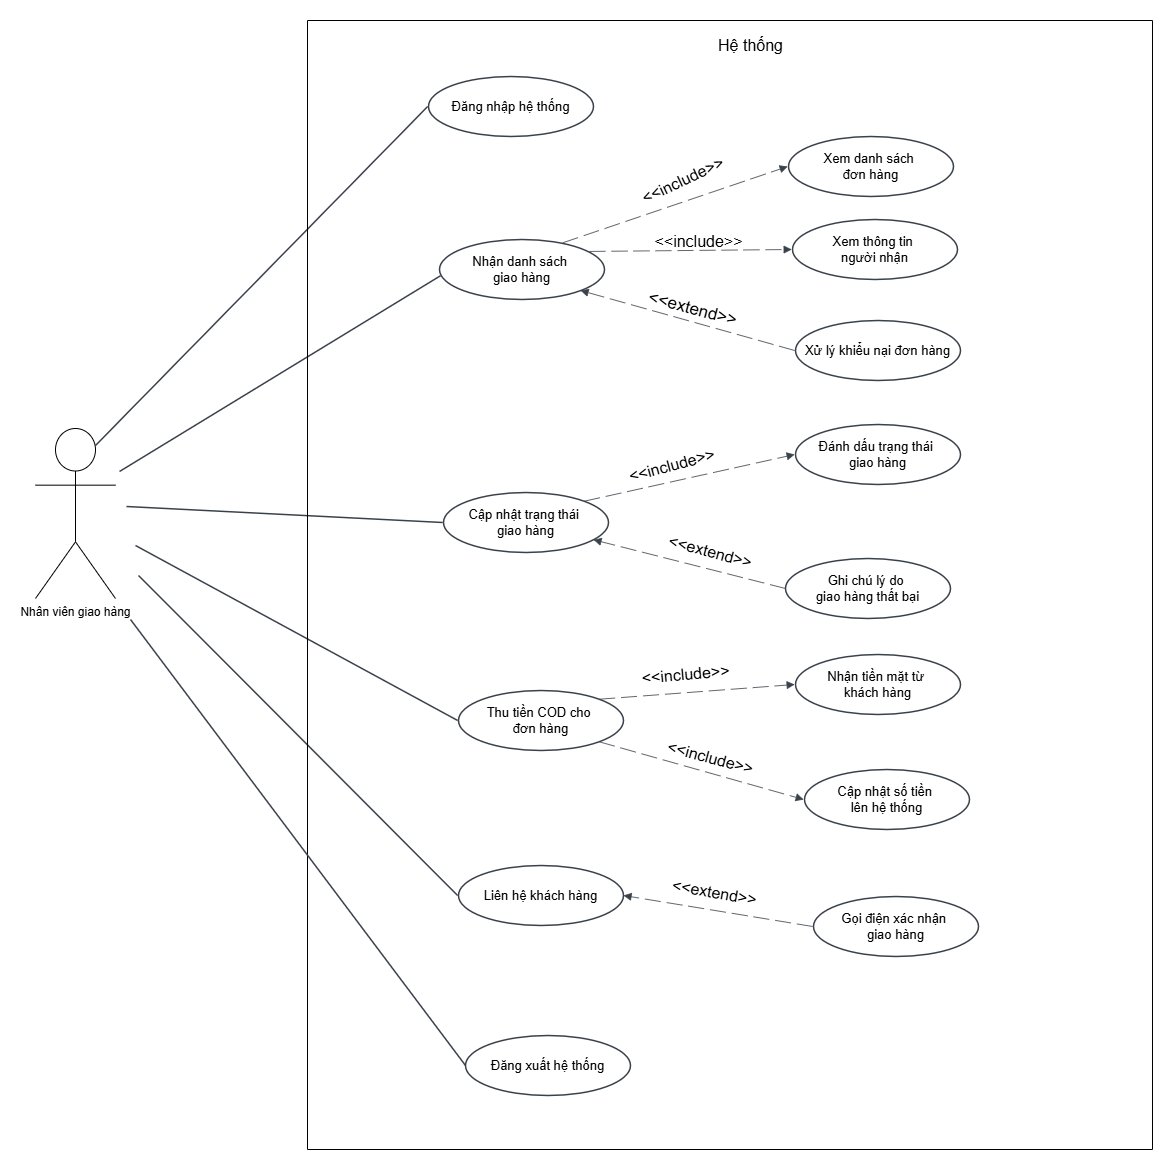

The diagram above was exported from draw.io. Its source (the exported page's mxGraphModel, read from the mxfile embedded in the PNG):
<mxGraphModel dx="3002" dy="2816" grid="0" gridSize="10" guides="1" tooltips="1" connect="1" arrows="1" fold="1" page="0" pageScale="1" pageWidth="827" pageHeight="1169" math="0" shadow="0">
  <root>
    <mxCell id="0" />
    <mxCell id="1" parent="0" />
    <mxCell id="a3XKNpZCZQK3kQ-N_RSU-1" value="Đăng nhập hệ thống" style="html=1;overflow=block;blockSpacing=1;whiteSpace=wrap;ellipse;fontSize=13;spacing=3.8;strokeColor=#3a414a;strokeOpacity=100;fillOpacity=100;rounded=1;absoluteArcSize=1;arcSize=9;fillColor=#ffffff;strokeWidth=1.5;lucidId=zR25yGyElFEF;" vertex="1" parent="1">
      <mxGeometry x="-1020" y="-840" width="165" height="60" as="geometry" />
    </mxCell>
    <mxCell id="a3XKNpZCZQK3kQ-N_RSU-5" value="" style="html=1;jettySize=18;whiteSpace=wrap;fontSize=13;strokeColor=#3a414a;strokeOpacity=100;strokeWidth=1.5;rounded=0;startArrow=none;endArrow=none;entryX=-0.005;entryY=0.5;entryPerimeter=0;lucidId=IU25r~5gGVVV;exitX=0.75;exitY=0.1;exitDx=0;exitDy=0;exitPerimeter=0;" edge="1" parent="1" target="a3XKNpZCZQK3kQ-N_RSU-1" source="a3XKNpZCZQK3kQ-N_RSU-43">
      <mxGeometry width="100" height="100" relative="1" as="geometry">
        <Array as="points" />
        <mxPoint x="-1290" y="-330" as="sourcePoint" />
      </mxGeometry>
    </mxCell>
    <mxCell id="a3XKNpZCZQK3kQ-N_RSU-6" value="" style="html=1;jettySize=18;whiteSpace=wrap;fontSize=13;strokeColor=#3a414a;strokeOpacity=100;strokeWidth=1.5;rounded=0;startArrow=none;endArrow=none;entryX=0.006;entryY=0.604;entryPerimeter=0;lucidId=jV25fEZYNmAT;" edge="1" parent="1" target="a3XKNpZCZQK3kQ-N_RSU-2">
      <mxGeometry width="100" height="100" relative="1" as="geometry">
        <Array as="points" />
        <mxPoint x="-1329" y="-445" as="sourcePoint" />
      </mxGeometry>
    </mxCell>
    <mxCell id="a3XKNpZCZQK3kQ-N_RSU-7" value="" style="html=1;jettySize=18;whiteSpace=wrap;fontSize=13;strokeColor=#3a414a;strokeOpacity=100;strokeWidth=1.5;rounded=0;startArrow=none;endArrow=none;entryX=-0.005;entryY=0.5;entryPerimeter=0;lucidId=oV25baWS.xj2;" edge="1" parent="1" target="a3XKNpZCZQK3kQ-N_RSU-3">
      <mxGeometry width="100" height="100" relative="1" as="geometry">
        <Array as="points" />
        <mxPoint x="-1322" y="-410" as="sourcePoint" />
      </mxGeometry>
    </mxCell>
    <mxCell id="a3XKNpZCZQK3kQ-N_RSU-8" value="" style="html=1;jettySize=18;whiteSpace=wrap;fontSize=13;strokeColor=#3a414a;strokeOpacity=100;strokeWidth=1.5;rounded=0;startArrow=none;endArrow=none;entryX=-0.005;entryY=0.5;entryPerimeter=0;lucidId=uV25jSsw_o6X;" edge="1" parent="1" target="a3XKNpZCZQK3kQ-N_RSU-4">
      <mxGeometry width="100" height="100" relative="1" as="geometry">
        <Array as="points" />
        <mxPoint x="-1313" y="-371" as="sourcePoint" />
      </mxGeometry>
    </mxCell>
    <mxCell id="a3XKNpZCZQK3kQ-N_RSU-9" value="" style="html=1;jettySize=18;whiteSpace=wrap;fontSize=13;strokeColor=#3a414a;strokeOpacity=100;strokeWidth=1.5;rounded=0;startArrow=none;endArrow=none;entryX=-0.005;entryY=0.5;entryPerimeter=0;lucidId=zV25no.w3sjw;" edge="1" parent="1" target="a3XKNpZCZQK3kQ-N_RSU-57">
      <mxGeometry width="100" height="100" relative="1" as="geometry">
        <Array as="points" />
        <mxPoint x="-1310" y="-341" as="sourcePoint" />
      </mxGeometry>
    </mxCell>
    <mxCell id="a3XKNpZCZQK3kQ-N_RSU-10" value="" style="html=1;jettySize=18;whiteSpace=wrap;fontSize=13;strokeColor=#3a414a;strokeOpacity=100;dashed=1;fixDash=1;dashPattern=16 6;strokeWidth=0.8;rounded=0;startArrow=none;endArrow=block;endFill=1;exitX=0.748;exitY=0.054;exitPerimeter=0;entryX=-0.005;entryY=0.5;entryPerimeter=0;lucidId=-X25~8AOvBe5;" edge="1" parent="1" source="a3XKNpZCZQK3kQ-N_RSU-2" target="a3XKNpZCZQK3kQ-N_RSU-11">
      <mxGeometry width="100" height="100" relative="1" as="geometry">
        <Array as="points" />
      </mxGeometry>
    </mxCell>
    <mxCell id="a3XKNpZCZQK3kQ-N_RSU-11" value="Xem danh sách&amp;nbsp;&lt;div&gt;đơn hàng&lt;/div&gt;" style="html=1;overflow=block;blockSpacing=1;whiteSpace=wrap;ellipse;fontSize=13;spacing=3.8;strokeColor=#3a414a;strokeOpacity=100;fillOpacity=100;rounded=1;absoluteArcSize=1;arcSize=9;fillColor=#ffffff;strokeWidth=1.5;lucidId=lY25XTTpTlxg;" vertex="1" parent="1">
      <mxGeometry x="-660" y="-780" width="165" height="60" as="geometry" />
    </mxCell>
    <mxCell id="a3XKNpZCZQK3kQ-N_RSU-43" value="Nhân viên giao hàng&lt;br&gt;&lt;div&gt;&lt;br&gt;&lt;/div&gt;" style="shape=umlActor;verticalLabelPosition=bottom;verticalAlign=top;html=1;outlineConnect=0;" vertex="1" parent="1">
      <mxGeometry x="-1413" y="-488" width="80" height="170" as="geometry" />
    </mxCell>
    <mxCell id="a3XKNpZCZQK3kQ-N_RSU-45" value="" style="swimlane;startSize=0;" vertex="1" parent="1">
      <mxGeometry x="-1141" y="-896" width="845" height="1129" as="geometry" />
    </mxCell>
    <mxCell id="a3XKNpZCZQK3kQ-N_RSU-46" value="Hệ thống" style="text;html=1;align=center;verticalAlign=middle;resizable=0;points=[];autosize=1;strokeColor=none;fillColor=none;fontSize=16;" vertex="1" parent="a3XKNpZCZQK3kQ-N_RSU-45">
      <mxGeometry x="398" y="10" width="90" height="30" as="geometry" />
    </mxCell>
    <mxCell id="a3XKNpZCZQK3kQ-N_RSU-52" value="" style="html=1;jettySize=18;whiteSpace=wrap;fontSize=13;strokeColor=#3a414a;strokeOpacity=100;dashed=1;fixDash=1;dashPattern=16 6;strokeWidth=0.8;rounded=0;startArrow=none;endArrow=block;endFill=1;exitX=-0.005;exitY=0.5;exitPerimeter=0;entryX=1;entryY=0.5;lucidId=T5253gVYYrkU;entryDx=0;entryDy=0;" edge="1" parent="a3XKNpZCZQK3kQ-N_RSU-45" source="a3XKNpZCZQK3kQ-N_RSU-53" target="a3XKNpZCZQK3kQ-N_RSU-57">
      <mxGeometry width="100" height="100" relative="1" as="geometry">
        <Array as="points" />
        <mxPoint x="298" y="1298" as="targetPoint" />
      </mxGeometry>
    </mxCell>
    <mxCell id="a3XKNpZCZQK3kQ-N_RSU-53" value="Gọi điện xác nhận&amp;nbsp;&lt;div&gt;giao hàng&lt;/div&gt;" style="html=1;overflow=block;blockSpacing=1;whiteSpace=wrap;ellipse;fontSize=13;spacing=3.8;strokeColor=#3a414a;strokeOpacity=100;fillOpacity=100;rounded=1;absoluteArcSize=1;arcSize=9;fillColor=#ffffff;strokeWidth=1.5;lucidId=T525g1WIiALE;" vertex="1" parent="a3XKNpZCZQK3kQ-N_RSU-45">
      <mxGeometry x="506" y="876" width="165" height="60" as="geometry" />
    </mxCell>
    <mxCell id="a3XKNpZCZQK3kQ-N_RSU-56" value="&amp;lt;&amp;lt;extend&amp;gt;&amp;gt;" style="text;html=1;align=center;verticalAlign=middle;resizable=0;points=[];autosize=1;strokeColor=none;fillColor=none;fontSize=16;rotation=10;" vertex="1" parent="a3XKNpZCZQK3kQ-N_RSU-45">
      <mxGeometry x="317" y="849" width="180" height="45" as="geometry" />
    </mxCell>
    <mxCell id="a3XKNpZCZQK3kQ-N_RSU-57" value="Liên hệ khách hàng" style="html=1;overflow=block;blockSpacing=1;whiteSpace=wrap;ellipse;fontSize=13;spacing=3.8;strokeColor=#3a414a;strokeOpacity=100;fillOpacity=100;rounded=1;absoluteArcSize=1;arcSize=9;fillColor=#ffffff;strokeWidth=1.5;lucidId=aT25f.S59caA;" vertex="1" parent="a3XKNpZCZQK3kQ-N_RSU-45">
      <mxGeometry x="151" y="845" width="165" height="60" as="geometry" />
    </mxCell>
    <mxCell id="a3XKNpZCZQK3kQ-N_RSU-58" value="" style="html=1;jettySize=18;whiteSpace=wrap;fontSize=13;strokeColor=#3a414a;strokeOpacity=100;strokeWidth=1.5;rounded=0;startArrow=none;endArrow=none;lucidId=zV25no.w3sjw;entryX=0;entryY=0.5;entryDx=0;entryDy=0;" edge="1" parent="a3XKNpZCZQK3kQ-N_RSU-45" target="a3XKNpZCZQK3kQ-N_RSU-59">
      <mxGeometry width="100" height="100" relative="1" as="geometry">
        <Array as="points" />
        <mxPoint x="-177" y="599" as="sourcePoint" />
        <mxPoint x="120" y="1460" as="targetPoint" />
      </mxGeometry>
    </mxCell>
    <mxCell id="a3XKNpZCZQK3kQ-N_RSU-59" value="Đăng xuất hệ thống" style="html=1;overflow=block;blockSpacing=1;whiteSpace=wrap;ellipse;fontSize=13;spacing=3.8;strokeColor=#3a414a;strokeOpacity=100;fillOpacity=100;rounded=1;absoluteArcSize=1;arcSize=9;fillColor=#ffffff;strokeWidth=1.5;lucidId=QT252yG8H3D-;" vertex="1" parent="a3XKNpZCZQK3kQ-N_RSU-45">
      <mxGeometry x="158" y="1015" width="165" height="60" as="geometry" />
    </mxCell>
    <mxCell id="a3XKNpZCZQK3kQ-N_RSU-60" value="&lt;span style=&quot;font-size: 17px; text-wrap-mode: wrap;&quot;&gt;&amp;lt;&amp;lt;extend&amp;gt;&amp;gt;&lt;/span&gt;" style="text;html=1;align=center;verticalAlign=middle;resizable=0;points=[];autosize=1;strokeColor=none;fillColor=none;fontSize=16;rotation=15;" vertex="1" parent="a3XKNpZCZQK3kQ-N_RSU-45">
      <mxGeometry x="330" y="274" width="110" height="30" as="geometry" />
    </mxCell>
    <mxCell id="a3XKNpZCZQK3kQ-N_RSU-13" value="Xem thông tin&amp;nbsp;&lt;div&gt;người nhận&lt;/div&gt;" style="html=1;overflow=block;blockSpacing=1;whiteSpace=wrap;ellipse;fontSize=13;spacing=3.8;strokeColor=#3a414a;strokeOpacity=100;fillOpacity=100;rounded=1;absoluteArcSize=1;arcSize=9;fillColor=#ffffff;strokeWidth=1.5;lucidId=SZ25Q-_.ysfb;" vertex="1" parent="a3XKNpZCZQK3kQ-N_RSU-45">
      <mxGeometry x="485" y="199" width="165" height="60" as="geometry" />
    </mxCell>
    <mxCell id="a3XKNpZCZQK3kQ-N_RSU-19" value="&amp;lt;&amp;lt;include&amp;gt;&amp;gt;" style="text;html=1;align=center;verticalAlign=middle;resizable=0;points=[];autosize=1;strokeColor=none;fillColor=none;fontSize=16;rotation=0;" vertex="1" parent="a3XKNpZCZQK3kQ-N_RSU-45">
      <mxGeometry x="301" y="201" width="180" height="39" as="geometry" />
    </mxCell>
    <mxCell id="a3XKNpZCZQK3kQ-N_RSU-17" value="Xử lý khiểu nại đơn hàng" style="html=1;overflow=block;blockSpacing=1;whiteSpace=wrap;ellipse;fontSize=13;spacing=3.8;strokeColor=#3a414a;strokeOpacity=100;fillOpacity=100;rounded=1;absoluteArcSize=1;arcSize=9;fillColor=#ffffff;strokeWidth=1.5;lucidId=y025cM4ToPRt;" vertex="1" parent="a3XKNpZCZQK3kQ-N_RSU-45">
      <mxGeometry x="488" y="300" width="165" height="60" as="geometry" />
    </mxCell>
    <mxCell id="a3XKNpZCZQK3kQ-N_RSU-2" value="Nhận danh sách&amp;nbsp;&lt;div&gt;giao hàng&lt;/div&gt;" style="html=1;overflow=block;blockSpacing=1;whiteSpace=wrap;ellipse;fontSize=13;spacing=3.8;strokeColor=#3a414a;strokeOpacity=100;fillOpacity=100;rounded=1;absoluteArcSize=1;arcSize=9;fillColor=#ffffff;strokeWidth=1.5;lucidId=vS25GVhJUxFl;" vertex="1" parent="a3XKNpZCZQK3kQ-N_RSU-45">
      <mxGeometry x="132" y="219" width="165" height="60" as="geometry" />
    </mxCell>
    <mxCell id="a3XKNpZCZQK3kQ-N_RSU-12" value="" style="html=1;jettySize=18;whiteSpace=wrap;fontSize=13;strokeColor=#3a414a;strokeOpacity=100;dashed=1;fixDash=1;dashPattern=16 6;strokeWidth=0.8;rounded=0;startArrow=none;endArrow=block;endFill=1;exitX=0.909;exitY=0.199;exitPerimeter=0;entryX=-0.005;entryY=0.5;entryPerimeter=0;lucidId=SZ25a~AzF_hY;" edge="1" parent="a3XKNpZCZQK3kQ-N_RSU-45" source="a3XKNpZCZQK3kQ-N_RSU-2" target="a3XKNpZCZQK3kQ-N_RSU-13">
      <mxGeometry width="100" height="100" relative="1" as="geometry">
        <Array as="points" />
      </mxGeometry>
    </mxCell>
    <mxCell id="a3XKNpZCZQK3kQ-N_RSU-18" value="&amp;lt;&amp;lt;include&amp;gt;&amp;gt;" style="text;html=1;align=center;verticalAlign=middle;resizable=0;points=[];autosize=1;strokeColor=none;fillColor=none;fontSize=16;rotation=-25;" vertex="1" parent="a3XKNpZCZQK3kQ-N_RSU-45">
      <mxGeometry x="285" y="137" width="180" height="45" as="geometry" />
    </mxCell>
    <mxCell id="a3XKNpZCZQK3kQ-N_RSU-16" value="" style="html=1;jettySize=18;whiteSpace=wrap;fontSize=13;strokeColor=#3a414a;strokeOpacity=100;dashed=1;fixDash=1;dashPattern=16 6;strokeWidth=0.8;rounded=0;startArrow=none;endArrow=block;endFill=1;exitX=-0.005;exitY=0.5;exitPerimeter=0;entryX=0.855;entryY=0.85;entryPerimeter=0;lucidId=y025DbGcuY2d;entryDx=0;entryDy=0;" edge="1" parent="a3XKNpZCZQK3kQ-N_RSU-45" source="a3XKNpZCZQK3kQ-N_RSU-17" target="a3XKNpZCZQK3kQ-N_RSU-2">
      <mxGeometry width="100" height="100" relative="1" as="geometry">
        <Array as="points" />
        <mxPoint x="276.81381204069703" y="279.2045149329838" as="targetPoint" />
      </mxGeometry>
    </mxCell>
    <mxCell id="a3XKNpZCZQK3kQ-N_RSU-3" value="Cập nhật trạng thái&amp;nbsp;&lt;div&gt;giao hàng&lt;/div&gt;" style="html=1;overflow=block;blockSpacing=1;whiteSpace=wrap;ellipse;fontSize=13;spacing=3.8;strokeColor=#3a414a;strokeOpacity=100;fillOpacity=100;rounded=1;absoluteArcSize=1;arcSize=9;fillColor=#ffffff;strokeWidth=1.5;lucidId=KS25HhvXdI6b;" vertex="1" parent="a3XKNpZCZQK3kQ-N_RSU-45">
      <mxGeometry x="136" y="472" width="165" height="60" as="geometry" />
    </mxCell>
    <mxCell id="a3XKNpZCZQK3kQ-N_RSU-4" value="Thu tiền COD cho&amp;nbsp;&lt;div&gt;đơn hàng&lt;/div&gt;" style="html=1;overflow=block;blockSpacing=1;whiteSpace=wrap;ellipse;fontSize=13;spacing=3.8;strokeColor=#3a414a;strokeOpacity=100;fillOpacity=100;rounded=1;absoluteArcSize=1;arcSize=9;fillColor=#ffffff;strokeWidth=1.5;lucidId=YS25LoZiSTjT;" vertex="1" parent="a3XKNpZCZQK3kQ-N_RSU-45">
      <mxGeometry x="151" y="670" width="165" height="60" as="geometry" />
    </mxCell>
    <mxCell id="a3XKNpZCZQK3kQ-N_RSU-67" style="edgeStyle=none;curved=1;rounded=0;orthogonalLoop=1;jettySize=auto;html=1;exitX=0.5;exitY=1;exitDx=0;exitDy=0;fontSize=12;startSize=8;endSize=8;" edge="1" parent="a3XKNpZCZQK3kQ-N_RSU-45" source="a3XKNpZCZQK3kQ-N_RSU-4" target="a3XKNpZCZQK3kQ-N_RSU-4">
      <mxGeometry relative="1" as="geometry" />
    </mxCell>
    <mxCell id="a3XKNpZCZQK3kQ-N_RSU-29" value="&amp;lt;&amp;lt;include&amp;gt;&amp;gt;" style="text;html=1;align=center;verticalAlign=middle;resizable=0;points=[];autosize=1;strokeColor=none;fillColor=none;fontSize=16;rotation=-15;" vertex="1" parent="a3XKNpZCZQK3kQ-N_RSU-45">
      <mxGeometry x="274" y="422" width="180" height="45" as="geometry" />
    </mxCell>
    <mxCell id="a3XKNpZCZQK3kQ-N_RSU-30" value="&amp;lt;&amp;lt;extend&amp;gt;&amp;gt;" style="text;html=1;align=center;verticalAlign=middle;resizable=0;points=[];autosize=1;strokeColor=none;fillColor=none;fontSize=16;rotation=15;" vertex="1" parent="a3XKNpZCZQK3kQ-N_RSU-45">
      <mxGeometry x="351" y="515" width="103" height="31" as="geometry" />
    </mxCell>
    <mxCell id="a3XKNpZCZQK3kQ-N_RSU-24" value="Ghi chú lý do&amp;nbsp;&lt;div&gt;giao hàng thất bại&lt;/div&gt;" style="html=1;overflow=block;blockSpacing=1;whiteSpace=wrap;ellipse;fontSize=13;spacing=3.8;strokeColor=#3a414a;strokeOpacity=100;fillOpacity=100;rounded=1;absoluteArcSize=1;arcSize=9;fillColor=#ffffff;strokeWidth=1.5;lucidId=4225Y2UD4-Tf;" vertex="1" parent="a3XKNpZCZQK3kQ-N_RSU-45">
      <mxGeometry x="478" y="538" width="165" height="60" as="geometry" />
    </mxCell>
    <mxCell id="a3XKNpZCZQK3kQ-N_RSU-66" value="" style="html=1;jettySize=18;whiteSpace=wrap;fontSize=13;strokeColor=#3a414a;strokeOpacity=100;dashed=1;fixDash=1;dashPattern=16 6;strokeWidth=0.8;rounded=0;startArrow=none;endArrow=block;endFill=1;exitX=0;exitY=0.5;lucidId=y025DbGcuY2d;exitDx=0;exitDy=0;" edge="1" parent="a3XKNpZCZQK3kQ-N_RSU-45" source="a3XKNpZCZQK3kQ-N_RSU-24" target="a3XKNpZCZQK3kQ-N_RSU-3">
      <mxGeometry width="100" height="100" relative="1" as="geometry">
        <Array as="points" />
        <mxPoint x="285" y="596" as="targetPoint" />
        <mxPoint x="499" y="656" as="sourcePoint" />
      </mxGeometry>
    </mxCell>
    <mxCell id="a3XKNpZCZQK3kQ-N_RSU-22" value="Đánh dấu trạng thái&amp;nbsp;&lt;div&gt;giao hàng&lt;/div&gt;" style="html=1;overflow=block;blockSpacing=1;whiteSpace=wrap;ellipse;fontSize=13;spacing=3.8;strokeColor=#3a414a;strokeOpacity=100;fillOpacity=100;rounded=1;absoluteArcSize=1;arcSize=9;fillColor=#ffffff;strokeWidth=1.5;lucidId=4225DgirObUW;" vertex="1" parent="a3XKNpZCZQK3kQ-N_RSU-45">
      <mxGeometry x="488" y="404" width="165" height="60" as="geometry" />
    </mxCell>
    <mxCell id="a3XKNpZCZQK3kQ-N_RSU-21" value="" style="html=1;jettySize=18;whiteSpace=wrap;fontSize=13;strokeColor=#3a414a;strokeOpacity=100;dashed=1;fixDash=1;dashPattern=16 6;strokeWidth=0.8;rounded=0;startArrow=none;endArrow=block;endFill=1;entryX=-0.005;entryY=0.5;entryPerimeter=0;lucidId=4225zsRoD.8m;exitX=1;exitY=0;exitDx=0;exitDy=0;" edge="1" parent="a3XKNpZCZQK3kQ-N_RSU-45" target="a3XKNpZCZQK3kQ-N_RSU-22" source="a3XKNpZCZQK3kQ-N_RSU-3">
      <mxGeometry width="100" height="100" relative="1" as="geometry">
        <Array as="points" />
        <mxPoint x="260" y="570" as="sourcePoint" />
      </mxGeometry>
    </mxCell>
    <mxCell id="a3XKNpZCZQK3kQ-N_RSU-34" value="Nhận tiền mặt từ&amp;nbsp;&lt;div&gt;khách hàng&lt;/div&gt;" style="html=1;overflow=block;blockSpacing=1;whiteSpace=wrap;ellipse;fontSize=13;spacing=3.8;strokeColor=#3a414a;strokeOpacity=100;fillOpacity=100;rounded=1;absoluteArcSize=1;arcSize=9;fillColor=#ffffff;strokeWidth=1.5;lucidId=T525y-RUAY-k;" vertex="1" parent="a3XKNpZCZQK3kQ-N_RSU-45">
      <mxGeometry x="488" y="634" width="165" height="60" as="geometry" />
    </mxCell>
    <mxCell id="a3XKNpZCZQK3kQ-N_RSU-33" value="" style="html=1;jettySize=18;whiteSpace=wrap;fontSize=13;strokeColor=#3a414a;strokeOpacity=100;dashed=1;fixDash=1;dashPattern=16 6;strokeWidth=0.8;rounded=0;startArrow=none;endArrow=block;endFill=1;entryX=-0.005;entryY=0.5;entryPerimeter=0;lucidId=T525yoPjcLcH;exitX=1;exitY=0;exitDx=0;exitDy=0;" edge="1" parent="a3XKNpZCZQK3kQ-N_RSU-45" target="a3XKNpZCZQK3kQ-N_RSU-34" source="a3XKNpZCZQK3kQ-N_RSU-4">
      <mxGeometry width="100" height="100" relative="1" as="geometry">
        <Array as="points" />
        <mxPoint x="272" y="915" as="sourcePoint" />
      </mxGeometry>
    </mxCell>
    <mxCell id="a3XKNpZCZQK3kQ-N_RSU-40" value="&amp;lt;&amp;lt;include&amp;gt;&amp;gt;" style="text;html=1;align=center;verticalAlign=middle;resizable=0;points=[];autosize=1;strokeColor=none;fillColor=none;fontSize=16;rotation=-5;" vertex="1" parent="a3XKNpZCZQK3kQ-N_RSU-45">
      <mxGeometry x="288" y="631" width="180" height="45" as="geometry" />
    </mxCell>
    <mxCell id="a3XKNpZCZQK3kQ-N_RSU-36" value="Cập nhật số tiền&amp;nbsp;&lt;div&gt;lên hệ thống&lt;/div&gt;" style="html=1;overflow=block;blockSpacing=1;whiteSpace=wrap;ellipse;fontSize=13;spacing=3.8;strokeColor=#3a414a;strokeOpacity=100;fillOpacity=100;rounded=1;absoluteArcSize=1;arcSize=9;fillColor=#ffffff;strokeWidth=1.5;lucidId=T5250XvLeCt2;" vertex="1" parent="a3XKNpZCZQK3kQ-N_RSU-45">
      <mxGeometry x="497" y="749" width="165" height="60" as="geometry" />
    </mxCell>
    <mxCell id="a3XKNpZCZQK3kQ-N_RSU-35" value="" style="html=1;jettySize=18;whiteSpace=wrap;fontSize=13;strokeColor=#3a414a;strokeOpacity=100;dashed=1;fixDash=1;dashPattern=16 6;strokeWidth=0.8;rounded=0;startArrow=none;endArrow=block;endFill=1;entryX=-0.005;entryY=0.5;entryPerimeter=0;lucidId=T5255OSWAIrx;exitX=1;exitY=1;exitDx=0;exitDy=0;" edge="1" parent="a3XKNpZCZQK3kQ-N_RSU-45" target="a3XKNpZCZQK3kQ-N_RSU-36" source="a3XKNpZCZQK3kQ-N_RSU-4">
      <mxGeometry width="100" height="100" relative="1" as="geometry">
        <Array as="points" />
        <mxPoint x="299" y="924" as="sourcePoint" />
      </mxGeometry>
    </mxCell>
    <mxCell id="a3XKNpZCZQK3kQ-N_RSU-41" value="&amp;lt;&amp;lt;include&amp;gt;&amp;gt;" style="text;html=1;align=center;verticalAlign=middle;resizable=0;points=[];autosize=1;strokeColor=none;fillColor=none;fontSize=16;rotation=15;" vertex="1" parent="a3XKNpZCZQK3kQ-N_RSU-45">
      <mxGeometry x="312.5" y="717" width="180" height="39" as="geometry" />
    </mxCell>
  </root>
</mxGraphModel>